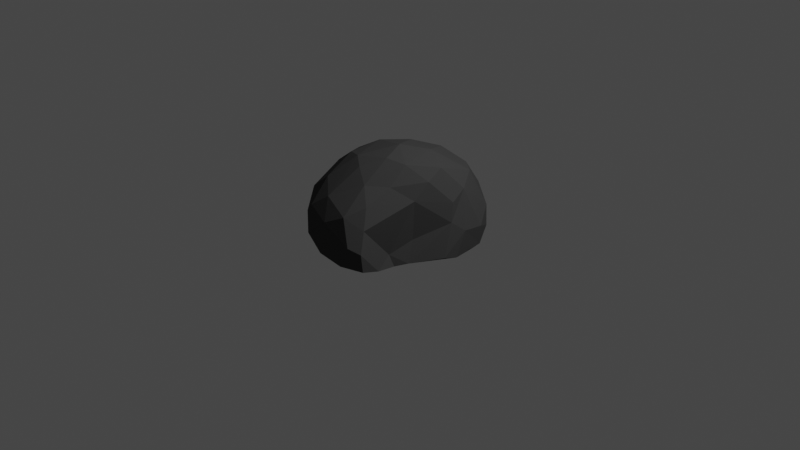 # Source: rock_1.blend  (saved by Blender 2.93.20; exported with 4.5.12 LTS)
import bpy
from mathutils import Matrix  # noqa: F401  (used for matrix-valued properties, if any)

bpy.ops.wm.read_factory_settings(use_empty=True)
scene = bpy.context.scene
scene.name = 'Scene'

# ---- collections
col_collection = bpy.data.collections.new('Collection'); scene.collection.children.link(col_collection)

# ---- materials (node trees are filled in below, after node groups)
mat_material_001 = bpy.data.materials.new('Material.001')
mat_material_001.use_transparent_shadow = False

# ---- material node trees
mat_material_001.use_nodes = True; mat_material_001.node_tree.nodes.clear()
_N = mat_material_001.node_tree.nodes; _L = mat_material_001.node_tree.links
n0 = _N.new('ShaderNodeBsdfPrincipled'); n0.name = 'Principled BSDF'; n0.location = (10, 300)
n0.distribution = 'GGX'
n0.subsurface_method = 'BURLEY'
n0.inputs[0].default_value = (0.06045, 0.06045, 0.06045, 1.0)
n0.inputs[2].default_value = 1.0
n0.inputs[3].default_value = 1.45
n0.inputs[13].default_value = 0.0
n0.inputs[27].default_value = (0.0, 0.0, 0.0, 1.0)
n0.inputs[28].default_value = 1.0
n1 = _N.new('ShaderNodeOutputMaterial'); n1.name = 'Material Output'; n1.location = (300, 300)
_L.new(n0.outputs[0], n1.inputs[0])
n1.is_active_output = True

# ---- world
world_world = bpy.data.worlds.new('World'); scene.world = world_world
world_world.use_nodes = True; world_world.node_tree.nodes.clear()
_N = world_world.node_tree.nodes; _L = world_world.node_tree.links
n0 = _N.new('ShaderNodeOutputWorld'); n0.name = 'World Output'; n0.location = (300, 300)
n1 = _N.new('ShaderNodeBackground'); n1.name = 'Background'; n1.location = (10, 300)
n1.inputs[0].default_value = (0.05088, 0.05088, 0.05088, 1.0)
_L.new(n1.outputs[0], n0.inputs[0])
n0.is_active_output = True
world_world.color = (0.05088, 0.05088, 0.05088)
world_world.use_sun_shadow = False
world_world.sun_shadow_jitter_overblur = 0.0

# ---- cameras
cam_camera = bpy.data.cameras.new('Camera')
cam_camera.clip_end = 100.0
cam_camera.ortho_scale = 7.314

# ---- lights
light_light = bpy.data.lights.new('Light', 'POINT')
light_light.transmission_factor = 0.0
light_light.energy = 1000.0
light_light.shadow_soft_size = 0.1
light_light.shadow_maximum_resolution = 0.006
light_light.use_absolute_resolution = True

# ---- meshes
me_icosphere = bpy.data.meshes.new('Icosphere')
me_icosphere.from_pydata([(0.1794, 0.08448, -0.8672), (0.6266, 0.4893, -0.418), (-0.6672, -0.4972, 0.4131), (0.3096, 0.5893, 0.1451), (-0.08056, -0.1109, -0.841), (0.195, -0.1479, -0.6295), (0.3646, 0.3192, -0.7728), (-0.4915, 0.004464, -0.7816), (-0.6607, -0.4351, -0.48), (-0.1412, 0.4502, -0.7858), (-0.5812, 0.3878, -0.5136), (0.2403, 0.7269, -0.4951), (0.6959, 0.1737, 0.02054), (-0.2528, -0.5998, 0.1115), (0.2471, -0.3502, 0.09755), (-0.866, -0.3042, -0.006752), (-0.5812, -0.7045, 0.01113), (-0.4762, 0.6614, -0.03653), (-0.8198, 0.205, -0.02966), (0.2665, 0.7257, 0.01098), (0.1466, 0.8352, -0.1962), (-0.7355, -0.06541, 0.4521), (0.435, 0.4265, 0.1247), (0.2539, -0.3362, 0.796), (0.2565, -0.1573, 0.4512), (-0.3635, -0.2839, 0.7793), (-0.3432, 0.2316, 0.6583), (0.07839, 0.41, 0.4327), (-0.5162, -0.6544, -0.2337), (0.5701, 0.3814, -0.6024), (-0.3176, -0.07783, -0.8465), (-0.8039, -0.3095, -0.3554), (-0.3535, 0.5593, -0.5948), (0.4801, 0.6465, -0.4076), (0.6324, 0.1232, 0.1408), (-0.0009284, -0.4488, 0.4063), (-0.8471, -0.1545, -0.3148), (-0.7221, -0.5806, 0.1408), (-0.2563, 0.7647, -0.2897), (-0.7732, 0.2199, 0.2574), (0.6189, 0.5097, -0.2142), (-0.002812, 0.766, 0.2053), (-0.5184, -0.6807, 0.3696), (-0.6574, 0.2993, 0.4101), (0.03293, 0.6225, 0.3496), (-0.005574, -0.02174, 0.8334), (-0.6291, -0.3389, 0.5928), (-0.5366, 0.2809, 0.5367), (-0.4968, -0.4672, -0.5462), (-0.639, 0.09035, -0.6524), (-0.5791, -0.6101, -0.334), (-0.7763, 0.1587, -0.3794), (0.02771, 0.8126, -0.3762), (0.725, 0.3455, -0.2872), (-0.4616, 0.6338, 0.2369), (0.4371, -0.1211, 0.3335), (-0.2523, -0.6735, 0.4986), (-0.4106, 0.5157, 0.457), (0.1395, -0.1918, 0.8773), (-0.2355, -0.07026, 0.8585), (-0.156, 0.137, 0.7762), (0.3006, 0.0786, 0.3117), (-0.1614, 0.3789, 0.5762), (-0.2319, 0.6018, 0.4404), (-0.5378, -0.112, 0.6763), (0.005852, -0.2375, 0.9008), (-0.4198, -0.545, 0.6203), (0.03093, -0.5173, 0.6947), (0.3247, -0.2841, 0.6219), (0.3663, -0.2231, 0.4029), (0.5691, 0.4312, 0.002297), (-0.2277, 0.7817, 0.08924), (-0.8911, -0.04633, -0.02283), (-0.8215, -0.3178, 0.2836), (-0.4106, -0.7471, 0.2452), (0.3805, -0.2207, -0.05965), (-0.6846, 0.4577, 0.06854), (-0.4879, 0.602, -0.3301), (-0.7009, 0.3888, -0.245), (-0.6884, -0.5836, -0.2131), (0.13, -0.3842, -0.1785), (0.705, 0.2389, -0.2518), (0.4349, 0.5431, -0.6175), (0.09053, 0.3282, -0.8504), (-0.04589, 0.6675, -0.6318), (-0.4228, 0.3497, -0.7236), (-0.2627, 0.1973, -0.8579), (-0.6511, -0.2097, -0.6331), (-0.5128, -0.2872, -0.7003), (0.4701, 0.2084, -0.6738), (0.4281, 0.01917, -0.5324), (-0.1859, -0.4088, -0.5018), (-0.09024, -0.4737, 0.7594), (0.1734, 0.5315, -0.7324)], [], [(4, 30, 0), (86, 30, 7), (9, 83, 86), (0, 83, 6), (36, 31, 15), (77, 32, 10), (38, 77, 17), (1, 33, 40), (12, 75, 81), (15, 72, 36), (71, 38, 17), (1, 40, 53), (70, 40, 19), (69, 68, 35), (56, 66, 42), (46, 66, 25), (26, 47, 64), (44, 27, 3), (27, 44, 62), (61, 55, 22), (55, 61, 24), (45, 24, 27), (27, 61, 22), (26, 60, 62), (62, 63, 26), (59, 60, 26), (64, 59, 26), (21, 46, 64), (64, 46, 25), (65, 59, 25), (58, 65, 23), (67, 68, 23), (24, 68, 69), (70, 34, 12), (22, 70, 19), (44, 41, 63), (3, 41, 44), (71, 41, 20), (54, 71, 17), (57, 54, 43), (63, 54, 57), (72, 39, 18), (21, 73, 46), (42, 74, 56), (28, 74, 16), (13, 74, 28), (14, 69, 35), (55, 75, 12), (34, 55, 12), (20, 33, 11), (11, 52, 20), (76, 54, 17), (39, 76, 18), (10, 78, 77), (76, 78, 18), (51, 78, 10), (78, 51, 18), (37, 73, 15), (79, 31, 8), (50, 79, 8), (14, 35, 13), (80, 28, 91), (13, 80, 14), (75, 80, 5), (14, 80, 75), (81, 53, 12), (82, 29, 6), (33, 82, 11), (84, 52, 11), (32, 85, 10), (86, 85, 9), (10, 85, 49), (51, 49, 36), (49, 51, 10), (87, 49, 7), (4, 88, 30), (87, 88, 8), (48, 88, 4), (50, 48, 28), (29, 89, 6), (90, 89, 81), (6, 89, 0), (38, 71, 20, 52), (4, 91, 48), (75, 5, 90), (0, 30, 86), (0, 86, 83), (75, 90, 81), (38, 32, 77), (19, 40, 33), (36, 72, 51), (18, 51, 72), (70, 12, 53, 40), (66, 46, 2, 42), (43, 21, 64, 47), (45, 27, 62, 60), (63, 62, 44), (27, 24, 61), (22, 3, 27), (57, 47, 26, 63), (43, 47, 57), (65, 58, 45, 59), (45, 60, 59), (25, 59, 64), (92, 65, 25, 66), (92, 66, 56, 67), (67, 23, 65, 92), (67, 56, 35, 68), (68, 24, 45, 58), (23, 68, 58), (34, 70, 22, 55), (24, 69, 55), (71, 54, 63, 41), (19, 3, 22), (73, 21, 39, 72), (21, 43, 39), (15, 73, 72), (37, 16, 74, 42), (2, 46, 73), (74, 13, 35, 56), (2, 37, 42), (75, 55, 69, 14), (76, 39, 43, 54), (20, 41, 19), (3, 19, 41), (19, 33, 20), (76, 17, 77, 78), (79, 37, 15, 31), (2, 73, 37), (28, 16, 79, 50), (16, 37, 79), (82, 33, 1, 29), (13, 28, 80), (91, 5, 80), (93, 82, 6, 83), (83, 9, 84, 93), (93, 84, 11, 82), (32, 84, 9, 85), (38, 52, 84), (86, 7, 49, 85), (38, 84, 32), (87, 31, 36, 49), (8, 31, 87), (88, 87, 7, 30), (48, 50, 8, 88), (29, 53, 81, 89), (90, 5, 0, 89), (1, 53, 29), (5, 4, 0), (48, 91, 28), (5, 91, 4)])
_uv = me_icosphere.uv_layers.new(name='UVMap')
_uv.uv.foreach_set('vector', [0.9329, 0.04132, 0.9036, 0.05643, 0.9091, 0.0, 0.7235, 0.06274, 0.75, 0.03937, 0.7727, 0.07873, 0.5909, 0.07873, 0.5455, 0.0631, 0.5682, 0.03937, 0.5279, 0.03037, 0.5455, 0.0631, 0.5, 0.07873, 0.8338, 0.1845, 0.8685, 0.1806, 0.8636, 0.2362, 0.6896, 0.1882, 0.6818, 0.1373, 0.7273, 0.1575, 0.6419, 0.1891, 0.6896, 0.1882, 0.6815, 0.2356, 0.4545, 0.1575, 0.5007, 0.171, 0.4627, 0.2052, 0.3743, 0.2362, 0.2627, 0.2117, 0.3765, 0.1929, 0.8636, 0.2362, 0.8182, 0.234, 0.8338, 0.1845, 0.635, 0.2546, 0.6419, 0.1891, 0.6815, 0.2356, 0.4545, 0.1575, 0.4627, 0.2052, 0.4193, 0.1866, 0.4505, 0.2511, 0.4627, 0.2052, 0.5408, 0.2488, 0.2769, 0.3259, 0.2572, 0.365, 0.1755, 0.3019, 0.0937, 0.3133, 0.05112, 0.3444, 0.04545, 0.2965, 0.02273, 0.3543, 0.05112, 0.3444, 0.04546, 0.3937, 0.7727, 0.3937, 0.7599, 0.3486, 0.8281, 0.3616, 0.5892, 0.3207, 0.5802, 0.3752, 0.525, 0.2924, 0.5802, 0.3752, 0.5892, 0.3207, 0.6321, 0.3799, 0.4342, 0.3557, 0.3214, 0.3291, 0.4698, 0.2913, 0.3827, 0.3479, 0.4342, 0.3557, 0.4089, 0.3937, 0.4563, 0.4643, 0.4089, 0.3937, 0.5075, 0.374, 0.5075, 0.374, 0.4342, 0.3557, 0.4698, 0.2913, 0.6818, 0.3937, 0.6523, 0.4291, 0.6321, 0.3799, 0.6321, 0.3799, 0.6423, 0.3251, 0.6818, 0.3937, 0.8264, 0.4241, 0.7955, 0.433, 0.7727, 0.3937, 0.8281, 0.3616, 0.8264, 0.4241, 0.7727, 0.3937, 0.8182, 0.3149, 0.8719, 0.3414, 0.8281, 0.3616, 0.8281, 0.3616, 0.8719, 0.3414, 0.8636, 0.3937, 0.09091, 0.4169, 0.06818, 0.433, 0.04546, 0.3937, 0.1136, 0.433, 0.09091, 0.4169, 0.1364, 0.3937, 0.1176, 0.352, 0.1591, 0.3543, 0.1364, 0.3937, 0.3182, 0.3937, 0.2572, 0.365, 0.2769, 0.3259, 0.4505, 0.2511, 0.3714, 0.2689, 0.3743, 0.2362, 0.4698, 0.2913, 0.4505, 0.2511, 0.5408, 0.2488, 0.5892, 0.3207, 0.5976, 0.28, 0.6423, 0.3251, 0.525, 0.2924, 0.5976, 0.28, 0.5892, 0.3207, 0.635, 0.2546, 0.5976, 0.28, 0.5654, 0.2111, 0.6811, 0.2798, 0.635, 0.2546, 0.6815, 0.2356, 0.6802, 0.3261, 0.6811, 0.2798, 0.751, 0.3149, 0.6423, 0.3251, 0.6811, 0.2798, 0.6802, 0.3261, 0.8182, 0.234, 0.7692, 0.2826, 0.7727, 0.2362, 0.8182, 0.3149, 0.8658, 0.2828, 0.8719, 0.3414, 0.04545, 0.2965, 0.07811, 0.2714, 0.0937, 0.3133, 0.07596, 0.1927, 0.07811, 0.2714, 0.04546, 0.2362, 0.1387, 0.2362, 0.07811, 0.2714, 0.07596, 0.1927, 0.2308, 0.2423, 0.2769, 0.3259, 0.1755, 0.3019, 0.3214, 0.3291, 0.2627, 0.2117, 0.3743, 0.2362, 0.3714, 0.2689, 0.3214, 0.3291, 0.3743, 0.2362, 0.5654, 0.2111, 0.5007, 0.171, 0.5455, 0.1575, 0.5455, 0.1575, 0.5941, 0.1783, 0.5654, 0.2111, 0.7272, 0.2543, 0.6811, 0.2798, 0.6815, 0.2356, 0.7692, 0.2826, 0.7272, 0.2543, 0.7727, 0.2362, 0.7273, 0.1575, 0.7377, 0.2039, 0.6896, 0.1882, 0.7272, 0.2543, 0.7377, 0.2039, 0.7727, 0.2362, 0.7786, 0.1783, 0.7377, 0.2039, 0.7273, 0.1575, 0.7377, 0.2039, 0.7786, 0.1783, 0.7727, 0.2362, 0.9155, 0.2616, 0.8658, 0.2828, 0.8636, 0.2362, 0.923, 0.2019, 0.8685, 0.1806, 0.9091, 0.1575, 0.9545, 0.1776, 0.923, 0.2019, 0.9091, 0.1575, 0.2308, 0.2423, 0.1755, 0.3019, 0.1387, 0.2362, 0.2131, 0.1919, 0.07596, 0.1927, 0.1629, 0.1326, 0.1387, 0.2362, 0.2131, 0.1919, 0.2308, 0.2423, 0.2627, 0.2117, 0.2131, 0.1919, 0.2259, 0.1097, 0.2308, 0.2423, 0.2131, 0.1919, 0.2627, 0.2117, 0.3765, 0.1929, 0.4193, 0.1866, 0.3743, 0.2362, 0.5045, 0.1286, 0.4773, 0.1181, 0.5, 0.07873, 0.5007, 0.171, 0.5045, 0.1286, 0.5455, 0.1575, 0.5893, 0.1257, 0.5941, 0.1783, 0.5455, 0.1575, 0.6818, 0.1373, 0.7194, 0.1095, 0.7273, 0.1575, 0.7235, 0.06274, 0.7194, 0.1095, 0.6818, 0.07873, 0.7273, 0.1575, 0.7194, 0.1095, 0.773, 0.1234, 0.7786, 0.1783, 0.773, 0.1234, 0.8338, 0.1845, 0.773, 0.1234, 0.7786, 0.1783, 0.7273, 0.1575, 0.8727, 0.126, 0.8409, 0.1181, 0.8636, 0.07873, 0.9329, 0.04132, 0.9154, 0.1086, 0.9036, 0.05643, 0.8727, 0.126, 0.9154, 0.1086, 0.9091, 0.1575, 0.9556, 0.1306, 0.9154, 0.1086, 0.9329, 0.04132, 0.9545, 0.1776, 0.9556, 0.1306, 0.9809, 0.1905, 0.4178, 0.1262, 0.3746, 0.1113, 0.4091, 0.07873, 0.3267, 0.1312, 0.3746, 0.1113, 0.3765, 0.1929, 0.4091, 0.07873, 0.3746, 0.1113, 0.3724, 0.04483, 0.6419, 0.1891, 0.635, 0.2546, 0.5654, 0.2111, 0.5941, 0.1783, 0.174, 0.04599, 0.1629, 0.1326, 0.1136, 0.1181, 0.2627, 0.2117, 0.3034, 0.1043, 0.3267, 0.1312, 0.7273, 0.0, 0.75, 0.03937, 0.7235, 0.06274, 0.5279, 0.03037, 0.5682, 0.03937, 0.5455, 0.0631, 0.2627, 0.2117, 0.3267, 0.1312, 0.3765, 0.1929, 0.6419, 0.1891, 0.6818, 0.1373, 0.6896, 0.1882, 0.5408, 0.2488, 0.4627, 0.2052, 0.5007, 0.171, 0.8338, 0.1845, 0.8182, 0.234, 0.7786, 0.1783, 0.7727, 0.2362, 0.7786, 0.1783, 0.8182, 0.234, 0.4505, 0.2511, 0.3743, 0.2362, 0.4193, 0.1866, 0.4627, 0.2052, 0.05112, 0.3444, 0.02273, 0.3543, 0.0, 0.3149, 0.04545, 0.2965, 0.751, 0.3149, 0.8182, 0.3149, 0.8281, 0.3616, 0.7599, 0.3486, 0.6331, 0.4668, 0.5802, 0.3752, 0.6321, 0.3799, 0.6523, 0.4291, 0.6423, 0.3251, 0.6321, 0.3799, 0.5892, 0.3207, 0.5075, 0.374, 0.4089, 0.3937, 0.4342, 0.3557, 0.4698, 0.2913, 0.525, 0.2924, 0.5075, 0.374, 0.6802, 0.3261, 0.7045, 0.3543, 0.6818, 0.3937, 0.6423, 0.3251, 0.751, 0.3149, 0.7045, 0.3543, 0.6802, 0.3261, 0.09091, 0.4169, 0.1136, 0.433, 0.09091, 0.4724, 0.06818, 0.433, 0.8182, 0.4724, 0.7955, 0.433, 0.8264, 0.4241, 0.8636, 0.3937, 0.8264, 0.4241, 0.8281, 0.3616, 0.09091, 0.3674, 0.09091, 0.4169, 0.04546, 0.3937, 0.05112, 0.3444, 0.09091, 0.3674, 0.05112, 0.3444, 0.0937, 0.3133, 0.1176, 0.352, 0.1176, 0.352, 0.1364, 0.3937, 0.09091, 0.4169, 0.09091, 0.3674, 0.1176, 0.352, 0.0937, 0.3133, 0.1755, 0.3019, 0.1591, 0.3543, 0.2572, 0.365, 0.3182, 0.3937, 0.2744, 0.4695, 0.2492, 0.4335, 0.2273, 0.3937, 0.2572, 0.365, 0.2492, 0.4335, 0.3714, 0.2689, 0.4505, 0.2511, 0.4698, 0.2913, 0.3214, 0.3291, 0.3182, 0.3937, 0.2769, 0.3259, 0.3214, 0.3291, 0.635, 0.2546, 0.6811, 0.2798, 0.6423, 0.3251, 0.5976, 0.28, 0.5408, 0.2488, 0.525, 0.2924, 0.4698, 0.2913, 0.8658, 0.2828, 0.8182, 0.3149, 0.7692, 0.2826, 0.8182, 0.234, 0.8182, 0.3149, 0.751, 0.3149, 0.7692, 0.2826, 0.8636, 0.2362, 0.8658, 0.2828, 0.8182, 0.234, 0.02273, 0.2756, 0.04546, 0.2362, 0.07811, 0.2714, 0.04545, 0.2965, 0.9091, 0.3149, 0.8719, 0.3414, 0.8658, 0.2828, 0.07811, 0.2714, 0.1387, 0.2362, 0.1755, 0.3019, 0.0937, 0.3133, 0.0, 0.3149, 0.02273, 0.2756, 0.04545, 0.2965, 0.2627, 0.2117, 0.3214, 0.3291, 0.2769, 0.3259, 0.2308, 0.2423, 0.7272, 0.2543, 0.7692, 0.2826, 0.751, 0.3149, 0.6811, 0.2798, 0.5654, 0.2111, 0.5976, 0.28, 0.5408, 0.2488, 0.525, 0.2924, 0.5408, 0.2488, 0.5976, 0.28, 0.5408, 0.2488, 0.5007, 0.171, 0.5654, 0.2111, 0.7272, 0.2543, 0.6815, 0.2356, 0.6896, 0.1882, 0.7377, 0.2039, 0.923, 0.2019, 0.9155, 0.2616, 0.8636, 0.2362, 0.8685, 0.1806, 0.9091, 0.3149, 0.8658, 0.2828, 0.9155, 0.2616, 0.9809, 0.1905, 0.9545, 0.2362, 0.923, 0.2019, 0.9545, 0.1776, 0.9545, 0.2362, 0.9155, 0.2616, 0.923, 0.2019, 0.5045, 0.1286, 0.5007, 0.171, 0.4545, 0.1575, 0.4773, 0.1181, 0.1387, 0.2362, 0.07596, 0.1927, 0.2131, 0.1919, 0.1629, 0.1326, 0.2259, 0.1097, 0.2131, 0.1919, 0.5455, 0.105, 0.5045, 0.1286, 0.5, 0.07873, 0.5455, 0.0631, 0.5455, 0.0631, 0.5909, 0.07873, 0.5893, 0.1257, 0.5455, 0.105, 0.5455, 0.105, 0.5893, 0.1257, 0.5455, 0.1575, 0.5045, 0.1286, 0.6818, 0.1373, 0.6591, 0.1181, 0.6818, 0.07873, 0.7194, 0.1095, 0.6419, 0.1891, 0.5941, 0.1783, 0.5893, 0.1257, 0.7235, 0.06274, 0.7727, 0.07873, 0.773, 0.1234, 0.7194, 0.1095, 0.6419, 0.1891, 0.6591, 0.1181, 0.6818, 0.1373, 0.8727, 0.126, 0.8685, 0.1806, 0.8338, 0.1845, 0.8409, 0.1181, 0.9091, 0.1575, 0.8685, 0.1806, 0.8727, 0.126, 0.9154, 0.1086, 0.8727, 0.126, 0.8636, 0.07873, 0.9036, 0.05643, 0.9556, 0.1306, 0.9545, 0.1776, 0.9091, 0.1575, 0.9154, 0.1086, 0.4178, 0.1262, 0.4193, 0.1866, 0.3765, 0.1929, 0.3746, 0.1113, 0.3267, 0.1312, 0.3034, 0.1043, 0.3724, 0.04483, 0.3746, 0.1113, 0.4545, 0.1575, 0.4193, 0.1866, 0.4178, 0.1262, 0.3034, 0.1043, 0.3409, 0.03937, 0.3724, 0.04483, 0.1136, 0.1181, 0.1629, 0.1326, 0.07596, 0.1927, 0.2259, 0.1097, 0.1629, 0.1326, 0.174, 0.04599])
me_icosphere.materials.append(mat_material_001)
me_icosphere.use_remesh_fix_poles = True
me_icosphere.use_remesh_preserve_attributes = False
me_icosphere.update()

# ---- objects
ob_light = bpy.data.objects.new('Light', light_light)
ob_camera = bpy.data.objects.new('Camera', cam_camera)
ob_icosphere = bpy.data.objects.new('Icosphere', me_icosphere)

# ---- transforms, parenting, visibility, modifiers, constraints
ob_light.location = (4.076, 1.005, 5.904)
ob_light.rotation_euler = (0.6503, 0.05522, 1.866)
ob_light.lock_rotations_4d = False
ob_light.empty_display_type = 'ARROWS'
ob_light.color = (0.0, 0.0, 0.0, 0.0)
ob_light.lineart.crease_threshold = 0.0
ob_camera.location = (7.359, -6.926, 4.958)
ob_camera.rotation_euler = (1.109, 0.0, 0.8149)
ob_camera.lock_rotations_4d = False
ob_camera.empty_display_type = 'ARROWS'
ob_camera.color = (0.0, 0.0, 0.0, 0.0)
ob_camera.display_type = 'WIRE'
ob_camera.lineart.crease_threshold = 0.0
ob_icosphere.location = (0.0, 0.0, 0.0)
ob_icosphere.rotation_euler = (1.219, 0.6072, 0.2014)

# ---- collection membership
col_collection.objects.link(ob_light)
col_collection.objects.link(ob_camera)
col_collection.objects.link(ob_icosphere)

# ---- scene / render settings (as saved in the file)
scene.camera = ob_camera
scene.frame_start = 1; scene.frame_end = 250; scene.frame_set(1)
scene.render.engine = 'BLENDER_EEVEE_NEXT'
scene.cycles.use_denoising = False
scene.cycles.samples = 128
scene.cycles.sampling_pattern = 'TABULATED_SOBOL'
scene.cycles.use_adaptive_sampling = False
scene.cycles.use_light_tree = False
scene.view_settings.view_transform = 'Filmic'
bpy.context.view_layer.update()
